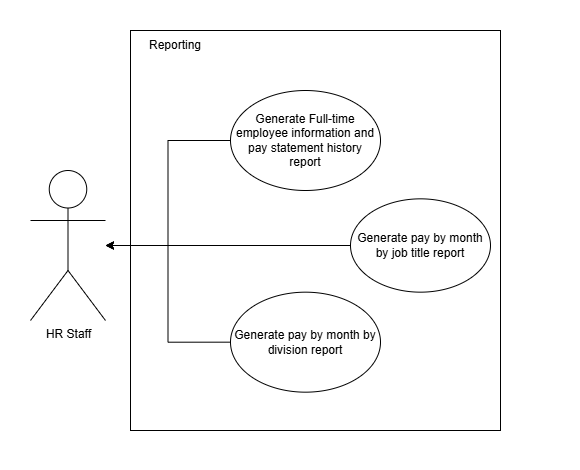

The diagram above was exported from draw.io. Its source (the exported page's mxGraphModel, read from the mxfile embedded in the PNG):
<mxGraphModel dx="1044" dy="527" grid="1" gridSize="10" guides="1" tooltips="1" connect="1" arrows="1" fold="1" page="1" pageScale="1" pageWidth="827" pageHeight="1169" math="0" shadow="0">
  <root>
    <mxCell id="0" />
    <mxCell id="1" parent="0" />
    <mxCell id="HXCt3HfsVDUyOAY_77gJ-11" value="" style="rounded=0;whiteSpace=wrap;html=1;strokeColor=none;" vertex="1" parent="1">
      <mxGeometry x="90" y="50" width="580" height="470" as="geometry" />
    </mxCell>
    <mxCell id="YOuU0RKoywz57QOCeKuH-1" value="" style="rounded=0;whiteSpace=wrap;html=1;" parent="1" vertex="1">
      <mxGeometry x="220" y="80" width="370" height="400" as="geometry" />
    </mxCell>
    <mxCell id="YOuU0RKoywz57QOCeKuH-2" value="Reporting" style="text;html=1;align=center;verticalAlign=middle;whiteSpace=wrap;rounded=0;" parent="1" vertex="1">
      <mxGeometry x="220" y="80" width="90" height="30" as="geometry" />
    </mxCell>
    <mxCell id="YOuU0RKoywz57QOCeKuH-5" value="HR Staff" style="shape=umlActor;verticalLabelPosition=bottom;verticalAlign=top;html=1;outlineConnect=0;" parent="1" vertex="1">
      <mxGeometry x="120" y="220" width="75" height="150" as="geometry" />
    </mxCell>
    <mxCell id="HXCt3HfsVDUyOAY_77gJ-7" style="edgeStyle=orthogonalEdgeStyle;rounded=0;orthogonalLoop=1;jettySize=auto;html=1;exitX=0;exitY=0.5;exitDx=0;exitDy=0;" edge="1" parent="1" source="HXCt3HfsVDUyOAY_77gJ-1" target="YOuU0RKoywz57QOCeKuH-5">
      <mxGeometry relative="1" as="geometry" />
    </mxCell>
    <mxCell id="HXCt3HfsVDUyOAY_77gJ-1" value="Generate Full-time employee information and pay statement history report" style="ellipse;whiteSpace=wrap;html=1;" vertex="1" parent="1">
      <mxGeometry x="320" y="140" width="150" height="100" as="geometry" />
    </mxCell>
    <mxCell id="HXCt3HfsVDUyOAY_77gJ-9" style="edgeStyle=orthogonalEdgeStyle;rounded=0;orthogonalLoop=1;jettySize=auto;html=1;exitX=0;exitY=0.5;exitDx=0;exitDy=0;" edge="1" parent="1" source="HXCt3HfsVDUyOAY_77gJ-2" target="YOuU0RKoywz57QOCeKuH-5">
      <mxGeometry relative="1" as="geometry" />
    </mxCell>
    <mxCell id="HXCt3HfsVDUyOAY_77gJ-2" value="Generate pay by month by division report" style="ellipse;whiteSpace=wrap;html=1;" vertex="1" parent="1">
      <mxGeometry x="320" y="341.67" width="150" height="100" as="geometry" />
    </mxCell>
    <mxCell id="HXCt3HfsVDUyOAY_77gJ-8" style="edgeStyle=orthogonalEdgeStyle;rounded=0;orthogonalLoop=1;jettySize=auto;html=1;exitX=0;exitY=0.5;exitDx=0;exitDy=0;" edge="1" parent="1" source="HXCt3HfsVDUyOAY_77gJ-3" target="YOuU0RKoywz57QOCeKuH-5">
      <mxGeometry relative="1" as="geometry" />
    </mxCell>
    <mxCell id="HXCt3HfsVDUyOAY_77gJ-3" value="Generate pay by month by job title report" style="ellipse;whiteSpace=wrap;html=1;" vertex="1" parent="1">
      <mxGeometry x="440" y="248.33999999999997" width="140" height="93.33" as="geometry" />
    </mxCell>
  </root>
</mxGraphModel>